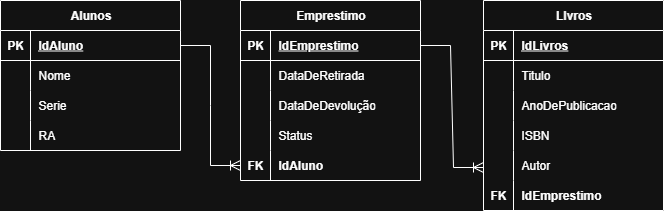

The diagram above was exported from draw.io. Its source (the exported page's mxGraphModel, read from the mxfile embedded in the PNG):
<mxGraphModel dx="1042" dy="527" grid="0" gridSize="10" guides="1" tooltips="1" connect="1" arrows="1" fold="1" page="0" pageScale="1" pageWidth="827" pageHeight="1169" math="0" shadow="0">
  <root>
    <mxCell id="0" />
    <mxCell id="1" parent="0" />
    <mxCell id="AnKM22wUUD8w8XitopWJ-1" value="Alunos" style="shape=table;startSize=30;container=1;collapsible=1;childLayout=tableLayout;fixedRows=1;rowLines=0;fontStyle=1;align=center;resizeLast=1;html=1;" parent="1" vertex="1">
      <mxGeometry x="36" y="25" width="180" height="150" as="geometry" />
    </mxCell>
    <mxCell id="AnKM22wUUD8w8XitopWJ-2" value="" style="shape=tableRow;horizontal=0;startSize=0;swimlaneHead=0;swimlaneBody=0;fillColor=none;collapsible=0;dropTarget=0;points=[[0,0.5],[1,0.5]];portConstraint=eastwest;top=0;left=0;right=0;bottom=1;" parent="AnKM22wUUD8w8XitopWJ-1" vertex="1">
      <mxGeometry y="30" width="180" height="30" as="geometry" />
    </mxCell>
    <mxCell id="AnKM22wUUD8w8XitopWJ-3" value="PK" style="shape=partialRectangle;connectable=0;fillColor=none;top=0;left=0;bottom=0;right=0;fontStyle=1;overflow=hidden;whiteSpace=wrap;html=1;" parent="AnKM22wUUD8w8XitopWJ-2" vertex="1">
      <mxGeometry width="30" height="30" as="geometry">
        <mxRectangle width="30" height="30" as="alternateBounds" />
      </mxGeometry>
    </mxCell>
    <mxCell id="AnKM22wUUD8w8XitopWJ-4" value="IdAluno" style="shape=partialRectangle;connectable=0;fillColor=none;top=0;left=0;bottom=0;right=0;align=left;spacingLeft=6;fontStyle=5;overflow=hidden;whiteSpace=wrap;html=1;" parent="AnKM22wUUD8w8XitopWJ-2" vertex="1">
      <mxGeometry x="30" width="150" height="30" as="geometry">
        <mxRectangle width="150" height="30" as="alternateBounds" />
      </mxGeometry>
    </mxCell>
    <mxCell id="AnKM22wUUD8w8XitopWJ-5" value="" style="shape=tableRow;horizontal=0;startSize=0;swimlaneHead=0;swimlaneBody=0;fillColor=none;collapsible=0;dropTarget=0;points=[[0,0.5],[1,0.5]];portConstraint=eastwest;top=0;left=0;right=0;bottom=0;" parent="AnKM22wUUD8w8XitopWJ-1" vertex="1">
      <mxGeometry y="60" width="180" height="30" as="geometry" />
    </mxCell>
    <mxCell id="AnKM22wUUD8w8XitopWJ-6" value="" style="shape=partialRectangle;connectable=0;fillColor=none;top=0;left=0;bottom=0;right=0;editable=1;overflow=hidden;whiteSpace=wrap;html=1;" parent="AnKM22wUUD8w8XitopWJ-5" vertex="1">
      <mxGeometry width="30" height="30" as="geometry">
        <mxRectangle width="30" height="30" as="alternateBounds" />
      </mxGeometry>
    </mxCell>
    <mxCell id="AnKM22wUUD8w8XitopWJ-7" value="Nome" style="shape=partialRectangle;connectable=0;fillColor=none;top=0;left=0;bottom=0;right=0;align=left;spacingLeft=6;overflow=hidden;whiteSpace=wrap;html=1;" parent="AnKM22wUUD8w8XitopWJ-5" vertex="1">
      <mxGeometry x="30" width="150" height="30" as="geometry">
        <mxRectangle width="150" height="30" as="alternateBounds" />
      </mxGeometry>
    </mxCell>
    <mxCell id="AnKM22wUUD8w8XitopWJ-8" value="" style="shape=tableRow;horizontal=0;startSize=0;swimlaneHead=0;swimlaneBody=0;fillColor=none;collapsible=0;dropTarget=0;points=[[0,0.5],[1,0.5]];portConstraint=eastwest;top=0;left=0;right=0;bottom=0;" parent="AnKM22wUUD8w8XitopWJ-1" vertex="1">
      <mxGeometry y="90" width="180" height="30" as="geometry" />
    </mxCell>
    <mxCell id="AnKM22wUUD8w8XitopWJ-9" value="" style="shape=partialRectangle;connectable=0;fillColor=none;top=0;left=0;bottom=0;right=0;editable=1;overflow=hidden;whiteSpace=wrap;html=1;" parent="AnKM22wUUD8w8XitopWJ-8" vertex="1">
      <mxGeometry width="30" height="30" as="geometry">
        <mxRectangle width="30" height="30" as="alternateBounds" />
      </mxGeometry>
    </mxCell>
    <mxCell id="AnKM22wUUD8w8XitopWJ-10" value="Serie" style="shape=partialRectangle;connectable=0;fillColor=none;top=0;left=0;bottom=0;right=0;align=left;spacingLeft=6;overflow=hidden;whiteSpace=wrap;html=1;" parent="AnKM22wUUD8w8XitopWJ-8" vertex="1">
      <mxGeometry x="30" width="150" height="30" as="geometry">
        <mxRectangle width="150" height="30" as="alternateBounds" />
      </mxGeometry>
    </mxCell>
    <mxCell id="AnKM22wUUD8w8XitopWJ-11" value="" style="shape=tableRow;horizontal=0;startSize=0;swimlaneHead=0;swimlaneBody=0;fillColor=none;collapsible=0;dropTarget=0;points=[[0,0.5],[1,0.5]];portConstraint=eastwest;top=0;left=0;right=0;bottom=0;" parent="AnKM22wUUD8w8XitopWJ-1" vertex="1">
      <mxGeometry y="120" width="180" height="30" as="geometry" />
    </mxCell>
    <mxCell id="AnKM22wUUD8w8XitopWJ-12" value="" style="shape=partialRectangle;connectable=0;fillColor=none;top=0;left=0;bottom=0;right=0;editable=1;overflow=hidden;whiteSpace=wrap;html=1;" parent="AnKM22wUUD8w8XitopWJ-11" vertex="1">
      <mxGeometry width="30" height="30" as="geometry">
        <mxRectangle width="30" height="30" as="alternateBounds" />
      </mxGeometry>
    </mxCell>
    <mxCell id="AnKM22wUUD8w8XitopWJ-13" value="RA" style="shape=partialRectangle;connectable=0;fillColor=none;top=0;left=0;bottom=0;right=0;align=left;spacingLeft=6;overflow=hidden;whiteSpace=wrap;html=1;" parent="AnKM22wUUD8w8XitopWJ-11" vertex="1">
      <mxGeometry x="30" width="150" height="30" as="geometry">
        <mxRectangle width="150" height="30" as="alternateBounds" />
      </mxGeometry>
    </mxCell>
    <mxCell id="AnKM22wUUD8w8XitopWJ-14" value="Emprestimo" style="shape=table;startSize=30;container=1;collapsible=1;childLayout=tableLayout;fixedRows=1;rowLines=0;fontStyle=1;align=center;resizeLast=1;html=1;" parent="1" vertex="1">
      <mxGeometry x="276" y="25" width="180" height="180" as="geometry" />
    </mxCell>
    <mxCell id="AnKM22wUUD8w8XitopWJ-15" value="" style="shape=tableRow;horizontal=0;startSize=0;swimlaneHead=0;swimlaneBody=0;fillColor=none;collapsible=0;dropTarget=0;points=[[0,0.5],[1,0.5]];portConstraint=eastwest;top=0;left=0;right=0;bottom=1;" parent="AnKM22wUUD8w8XitopWJ-14" vertex="1">
      <mxGeometry y="30" width="180" height="30" as="geometry" />
    </mxCell>
    <mxCell id="AnKM22wUUD8w8XitopWJ-16" value="PK" style="shape=partialRectangle;connectable=0;fillColor=none;top=0;left=0;bottom=0;right=0;fontStyle=1;overflow=hidden;whiteSpace=wrap;html=1;" parent="AnKM22wUUD8w8XitopWJ-15" vertex="1">
      <mxGeometry width="30" height="30" as="geometry">
        <mxRectangle width="30" height="30" as="alternateBounds" />
      </mxGeometry>
    </mxCell>
    <mxCell id="AnKM22wUUD8w8XitopWJ-17" value="IdEmprestimo" style="shape=partialRectangle;connectable=0;fillColor=none;top=0;left=0;bottom=0;right=0;align=left;spacingLeft=6;fontStyle=5;overflow=hidden;whiteSpace=wrap;html=1;" parent="AnKM22wUUD8w8XitopWJ-15" vertex="1">
      <mxGeometry x="30" width="150" height="30" as="geometry">
        <mxRectangle width="150" height="30" as="alternateBounds" />
      </mxGeometry>
    </mxCell>
    <mxCell id="AnKM22wUUD8w8XitopWJ-18" value="" style="shape=tableRow;horizontal=0;startSize=0;swimlaneHead=0;swimlaneBody=0;fillColor=none;collapsible=0;dropTarget=0;points=[[0,0.5],[1,0.5]];portConstraint=eastwest;top=0;left=0;right=0;bottom=0;" parent="AnKM22wUUD8w8XitopWJ-14" vertex="1">
      <mxGeometry y="60" width="180" height="30" as="geometry" />
    </mxCell>
    <mxCell id="AnKM22wUUD8w8XitopWJ-19" value="" style="shape=partialRectangle;connectable=0;fillColor=none;top=0;left=0;bottom=0;right=0;editable=1;overflow=hidden;whiteSpace=wrap;html=1;" parent="AnKM22wUUD8w8XitopWJ-18" vertex="1">
      <mxGeometry width="30" height="30" as="geometry">
        <mxRectangle width="30" height="30" as="alternateBounds" />
      </mxGeometry>
    </mxCell>
    <mxCell id="AnKM22wUUD8w8XitopWJ-20" value="&lt;span style=&quot;text-align: center;&quot;&gt;DataDeRetirada&lt;/span&gt;" style="shape=partialRectangle;connectable=0;fillColor=none;top=0;left=0;bottom=0;right=0;align=left;spacingLeft=6;overflow=hidden;whiteSpace=wrap;html=1;" parent="AnKM22wUUD8w8XitopWJ-18" vertex="1">
      <mxGeometry x="30" width="150" height="30" as="geometry">
        <mxRectangle width="150" height="30" as="alternateBounds" />
      </mxGeometry>
    </mxCell>
    <mxCell id="AnKM22wUUD8w8XitopWJ-21" value="" style="shape=tableRow;horizontal=0;startSize=0;swimlaneHead=0;swimlaneBody=0;fillColor=none;collapsible=0;dropTarget=0;points=[[0,0.5],[1,0.5]];portConstraint=eastwest;top=0;left=0;right=0;bottom=0;" parent="AnKM22wUUD8w8XitopWJ-14" vertex="1">
      <mxGeometry y="90" width="180" height="30" as="geometry" />
    </mxCell>
    <mxCell id="AnKM22wUUD8w8XitopWJ-22" value="" style="shape=partialRectangle;connectable=0;fillColor=none;top=0;left=0;bottom=0;right=0;editable=1;overflow=hidden;whiteSpace=wrap;html=1;" parent="AnKM22wUUD8w8XitopWJ-21" vertex="1">
      <mxGeometry width="30" height="30" as="geometry">
        <mxRectangle width="30" height="30" as="alternateBounds" />
      </mxGeometry>
    </mxCell>
    <mxCell id="AnKM22wUUD8w8XitopWJ-23" value="&lt;span style=&quot;text-align: center;&quot;&gt;DataDeDevolução&lt;/span&gt;" style="shape=partialRectangle;connectable=0;fillColor=none;top=0;left=0;bottom=0;right=0;align=left;spacingLeft=6;overflow=hidden;whiteSpace=wrap;html=1;" parent="AnKM22wUUD8w8XitopWJ-21" vertex="1">
      <mxGeometry x="30" width="150" height="30" as="geometry">
        <mxRectangle width="150" height="30" as="alternateBounds" />
      </mxGeometry>
    </mxCell>
    <mxCell id="AnKM22wUUD8w8XitopWJ-24" value="" style="shape=tableRow;horizontal=0;startSize=0;swimlaneHead=0;swimlaneBody=0;fillColor=none;collapsible=0;dropTarget=0;points=[[0,0.5],[1,0.5]];portConstraint=eastwest;top=0;left=0;right=0;bottom=0;" parent="AnKM22wUUD8w8XitopWJ-14" vertex="1">
      <mxGeometry y="120" width="180" height="30" as="geometry" />
    </mxCell>
    <mxCell id="AnKM22wUUD8w8XitopWJ-25" value="" style="shape=partialRectangle;connectable=0;fillColor=none;top=0;left=0;bottom=0;right=0;editable=1;overflow=hidden;whiteSpace=wrap;html=1;" parent="AnKM22wUUD8w8XitopWJ-24" vertex="1">
      <mxGeometry width="30" height="30" as="geometry">
        <mxRectangle width="30" height="30" as="alternateBounds" />
      </mxGeometry>
    </mxCell>
    <mxCell id="AnKM22wUUD8w8XitopWJ-26" value="Status" style="shape=partialRectangle;connectable=0;fillColor=none;top=0;left=0;bottom=0;right=0;align=left;spacingLeft=6;overflow=hidden;whiteSpace=wrap;html=1;" parent="AnKM22wUUD8w8XitopWJ-24" vertex="1">
      <mxGeometry x="30" width="150" height="30" as="geometry">
        <mxRectangle width="150" height="30" as="alternateBounds" />
      </mxGeometry>
    </mxCell>
    <mxCell id="AnKM22wUUD8w8XitopWJ-27" value="" style="shape=tableRow;horizontal=0;startSize=0;swimlaneHead=0;swimlaneBody=0;fillColor=none;collapsible=0;dropTarget=0;points=[[0,0.5],[1,0.5]];portConstraint=eastwest;top=0;left=0;right=0;bottom=0;" parent="AnKM22wUUD8w8XitopWJ-14" vertex="1">
      <mxGeometry y="150" width="180" height="30" as="geometry" />
    </mxCell>
    <mxCell id="AnKM22wUUD8w8XitopWJ-28" value="&lt;b&gt;FK&lt;/b&gt;" style="shape=partialRectangle;connectable=0;fillColor=none;top=0;left=0;bottom=0;right=0;editable=1;overflow=hidden;whiteSpace=wrap;html=1;" parent="AnKM22wUUD8w8XitopWJ-27" vertex="1">
      <mxGeometry width="30" height="30" as="geometry">
        <mxRectangle width="30" height="30" as="alternateBounds" />
      </mxGeometry>
    </mxCell>
    <mxCell id="AnKM22wUUD8w8XitopWJ-29" value="&lt;b&gt;IdAluno&lt;/b&gt;" style="shape=partialRectangle;connectable=0;fillColor=none;top=0;left=0;bottom=0;right=0;align=left;spacingLeft=6;overflow=hidden;whiteSpace=wrap;html=1;" parent="AnKM22wUUD8w8XitopWJ-27" vertex="1">
      <mxGeometry x="30" width="150" height="30" as="geometry">
        <mxRectangle width="150" height="30" as="alternateBounds" />
      </mxGeometry>
    </mxCell>
    <mxCell id="AnKM22wUUD8w8XitopWJ-30" value="" style="edgeStyle=entityRelationEdgeStyle;fontSize=12;html=1;endArrow=ERoneToMany;rounded=0;startSize=8;endSize=8;curved=0;entryX=0;entryY=0.5;entryDx=0;entryDy=0;exitX=1;exitY=0.5;exitDx=0;exitDy=0;" parent="1" source="AnKM22wUUD8w8XitopWJ-2" target="AnKM22wUUD8w8XitopWJ-27" edge="1">
      <mxGeometry width="100" height="100" relative="1" as="geometry">
        <mxPoint x="150" y="150" as="sourcePoint" />
        <mxPoint x="250" y="50" as="targetPoint" />
      </mxGeometry>
    </mxCell>
    <mxCell id="AnKM22wUUD8w8XitopWJ-31" value="LIvros" style="shape=table;startSize=30;container=1;collapsible=1;childLayout=tableLayout;fixedRows=1;rowLines=0;fontStyle=1;align=center;resizeLast=1;html=1;" parent="1" vertex="1">
      <mxGeometry x="519" y="25" width="180" height="210" as="geometry" />
    </mxCell>
    <mxCell id="AnKM22wUUD8w8XitopWJ-32" value="" style="shape=tableRow;horizontal=0;startSize=0;swimlaneHead=0;swimlaneBody=0;fillColor=none;collapsible=0;dropTarget=0;points=[[0,0.5],[1,0.5]];portConstraint=eastwest;top=0;left=0;right=0;bottom=1;" parent="AnKM22wUUD8w8XitopWJ-31" vertex="1">
      <mxGeometry y="30" width="180" height="30" as="geometry" />
    </mxCell>
    <mxCell id="AnKM22wUUD8w8XitopWJ-33" value="PK" style="shape=partialRectangle;connectable=0;fillColor=none;top=0;left=0;bottom=0;right=0;fontStyle=1;overflow=hidden;whiteSpace=wrap;html=1;" parent="AnKM22wUUD8w8XitopWJ-32" vertex="1">
      <mxGeometry width="30" height="30" as="geometry">
        <mxRectangle width="30" height="30" as="alternateBounds" />
      </mxGeometry>
    </mxCell>
    <mxCell id="AnKM22wUUD8w8XitopWJ-34" value="IdLivros" style="shape=partialRectangle;connectable=0;fillColor=none;top=0;left=0;bottom=0;right=0;align=left;spacingLeft=6;fontStyle=5;overflow=hidden;whiteSpace=wrap;html=1;" parent="AnKM22wUUD8w8XitopWJ-32" vertex="1">
      <mxGeometry x="30" width="150" height="30" as="geometry">
        <mxRectangle width="150" height="30" as="alternateBounds" />
      </mxGeometry>
    </mxCell>
    <mxCell id="AnKM22wUUD8w8XitopWJ-35" value="" style="shape=tableRow;horizontal=0;startSize=0;swimlaneHead=0;swimlaneBody=0;fillColor=none;collapsible=0;dropTarget=0;points=[[0,0.5],[1,0.5]];portConstraint=eastwest;top=0;left=0;right=0;bottom=0;" parent="AnKM22wUUD8w8XitopWJ-31" vertex="1">
      <mxGeometry y="60" width="180" height="30" as="geometry" />
    </mxCell>
    <mxCell id="AnKM22wUUD8w8XitopWJ-36" value="" style="shape=partialRectangle;connectable=0;fillColor=none;top=0;left=0;bottom=0;right=0;editable=1;overflow=hidden;whiteSpace=wrap;html=1;" parent="AnKM22wUUD8w8XitopWJ-35" vertex="1">
      <mxGeometry width="30" height="30" as="geometry">
        <mxRectangle width="30" height="30" as="alternateBounds" />
      </mxGeometry>
    </mxCell>
    <mxCell id="AnKM22wUUD8w8XitopWJ-37" value="&lt;div style=&quot;text-align: center;&quot;&gt;&lt;span style=&quot;background-color: transparent; color: light-dark(rgb(0, 0, 0), rgb(255, 255, 255));&quot;&gt;Titulo&lt;/span&gt;&lt;/div&gt;" style="shape=partialRectangle;connectable=0;fillColor=none;top=0;left=0;bottom=0;right=0;align=left;spacingLeft=6;overflow=hidden;whiteSpace=wrap;html=1;" parent="AnKM22wUUD8w8XitopWJ-35" vertex="1">
      <mxGeometry x="30" width="150" height="30" as="geometry">
        <mxRectangle width="150" height="30" as="alternateBounds" />
      </mxGeometry>
    </mxCell>
    <mxCell id="AnKM22wUUD8w8XitopWJ-38" value="" style="shape=tableRow;horizontal=0;startSize=0;swimlaneHead=0;swimlaneBody=0;fillColor=none;collapsible=0;dropTarget=0;points=[[0,0.5],[1,0.5]];portConstraint=eastwest;top=0;left=0;right=0;bottom=0;" parent="AnKM22wUUD8w8XitopWJ-31" vertex="1">
      <mxGeometry y="90" width="180" height="30" as="geometry" />
    </mxCell>
    <mxCell id="AnKM22wUUD8w8XitopWJ-39" value="" style="shape=partialRectangle;connectable=0;fillColor=none;top=0;left=0;bottom=0;right=0;editable=1;overflow=hidden;whiteSpace=wrap;html=1;" parent="AnKM22wUUD8w8XitopWJ-38" vertex="1">
      <mxGeometry width="30" height="30" as="geometry">
        <mxRectangle width="30" height="30" as="alternateBounds" />
      </mxGeometry>
    </mxCell>
    <mxCell id="AnKM22wUUD8w8XitopWJ-40" value="&lt;div style=&quot;text-align: center;&quot;&gt;&lt;span style=&quot;background-color: transparent; color: light-dark(rgb(0, 0, 0), rgb(255, 255, 255));&quot;&gt;AnoDePublicacao&lt;/span&gt;&lt;/div&gt;" style="shape=partialRectangle;connectable=0;fillColor=none;top=0;left=0;bottom=0;right=0;align=left;spacingLeft=6;overflow=hidden;whiteSpace=wrap;html=1;" parent="AnKM22wUUD8w8XitopWJ-38" vertex="1">
      <mxGeometry x="30" width="150" height="30" as="geometry">
        <mxRectangle width="150" height="30" as="alternateBounds" />
      </mxGeometry>
    </mxCell>
    <mxCell id="AnKM22wUUD8w8XitopWJ-41" value="" style="shape=tableRow;horizontal=0;startSize=0;swimlaneHead=0;swimlaneBody=0;fillColor=none;collapsible=0;dropTarget=0;points=[[0,0.5],[1,0.5]];portConstraint=eastwest;top=0;left=0;right=0;bottom=0;" parent="AnKM22wUUD8w8XitopWJ-31" vertex="1">
      <mxGeometry y="120" width="180" height="30" as="geometry" />
    </mxCell>
    <mxCell id="AnKM22wUUD8w8XitopWJ-42" value="" style="shape=partialRectangle;connectable=0;fillColor=none;top=0;left=0;bottom=0;right=0;editable=1;overflow=hidden;whiteSpace=wrap;html=1;" parent="AnKM22wUUD8w8XitopWJ-41" vertex="1">
      <mxGeometry width="30" height="30" as="geometry">
        <mxRectangle width="30" height="30" as="alternateBounds" />
      </mxGeometry>
    </mxCell>
    <mxCell id="AnKM22wUUD8w8XitopWJ-43" value="ISBN" style="shape=partialRectangle;connectable=0;fillColor=none;top=0;left=0;bottom=0;right=0;align=left;spacingLeft=6;overflow=hidden;whiteSpace=wrap;html=1;" parent="AnKM22wUUD8w8XitopWJ-41" vertex="1">
      <mxGeometry x="30" width="150" height="30" as="geometry">
        <mxRectangle width="150" height="30" as="alternateBounds" />
      </mxGeometry>
    </mxCell>
    <mxCell id="AnKM22wUUD8w8XitopWJ-44" value="" style="shape=tableRow;horizontal=0;startSize=0;swimlaneHead=0;swimlaneBody=0;fillColor=none;collapsible=0;dropTarget=0;points=[[0,0.5],[1,0.5]];portConstraint=eastwest;top=0;left=0;right=0;bottom=0;" parent="AnKM22wUUD8w8XitopWJ-31" vertex="1">
      <mxGeometry y="150" width="180" height="30" as="geometry" />
    </mxCell>
    <mxCell id="AnKM22wUUD8w8XitopWJ-45" value="" style="shape=partialRectangle;connectable=0;fillColor=none;top=0;left=0;bottom=0;right=0;editable=1;overflow=hidden;whiteSpace=wrap;html=1;" parent="AnKM22wUUD8w8XitopWJ-44" vertex="1">
      <mxGeometry width="30" height="30" as="geometry">
        <mxRectangle width="30" height="30" as="alternateBounds" />
      </mxGeometry>
    </mxCell>
    <mxCell id="AnKM22wUUD8w8XitopWJ-46" value="Autor" style="shape=partialRectangle;connectable=0;fillColor=none;top=0;left=0;bottom=0;right=0;align=left;spacingLeft=6;overflow=hidden;whiteSpace=wrap;html=1;" parent="AnKM22wUUD8w8XitopWJ-44" vertex="1">
      <mxGeometry x="30" width="150" height="30" as="geometry">
        <mxRectangle width="150" height="30" as="alternateBounds" />
      </mxGeometry>
    </mxCell>
    <mxCell id="77-vlawEKlnZGMfQ8ACy-2" value="" style="shape=tableRow;horizontal=0;startSize=0;swimlaneHead=0;swimlaneBody=0;fillColor=none;collapsible=0;dropTarget=0;points=[[0,0.5],[1,0.5]];portConstraint=eastwest;top=0;left=0;right=0;bottom=0;" parent="AnKM22wUUD8w8XitopWJ-31" vertex="1">
      <mxGeometry y="180" width="180" height="30" as="geometry" />
    </mxCell>
    <mxCell id="77-vlawEKlnZGMfQ8ACy-3" value="&lt;b&gt;FK&lt;/b&gt;" style="shape=partialRectangle;connectable=0;fillColor=none;top=0;left=0;bottom=0;right=0;editable=1;overflow=hidden;whiteSpace=wrap;html=1;" parent="77-vlawEKlnZGMfQ8ACy-2" vertex="1">
      <mxGeometry width="30" height="30" as="geometry">
        <mxRectangle width="30" height="30" as="alternateBounds" />
      </mxGeometry>
    </mxCell>
    <mxCell id="77-vlawEKlnZGMfQ8ACy-4" value="&lt;b&gt;IdEmprestimo&lt;/b&gt;" style="shape=partialRectangle;connectable=0;fillColor=none;top=0;left=0;bottom=0;right=0;align=left;spacingLeft=6;overflow=hidden;whiteSpace=wrap;html=1;" parent="77-vlawEKlnZGMfQ8ACy-2" vertex="1">
      <mxGeometry x="30" width="150" height="30" as="geometry">
        <mxRectangle width="150" height="30" as="alternateBounds" />
      </mxGeometry>
    </mxCell>
    <mxCell id="77-vlawEKlnZGMfQ8ACy-1" value="" style="edgeStyle=entityRelationEdgeStyle;fontSize=12;html=1;endArrow=ERoneToMany;rounded=0;startSize=8;endSize=8;curved=0;exitX=1;exitY=0.5;exitDx=0;exitDy=0;" parent="1" edge="1">
      <mxGeometry width="100" height="100" relative="1" as="geometry">
        <mxPoint x="456" y="70" as="sourcePoint" />
        <mxPoint x="519" y="192" as="targetPoint" />
      </mxGeometry>
    </mxCell>
  </root>
</mxGraphModel>